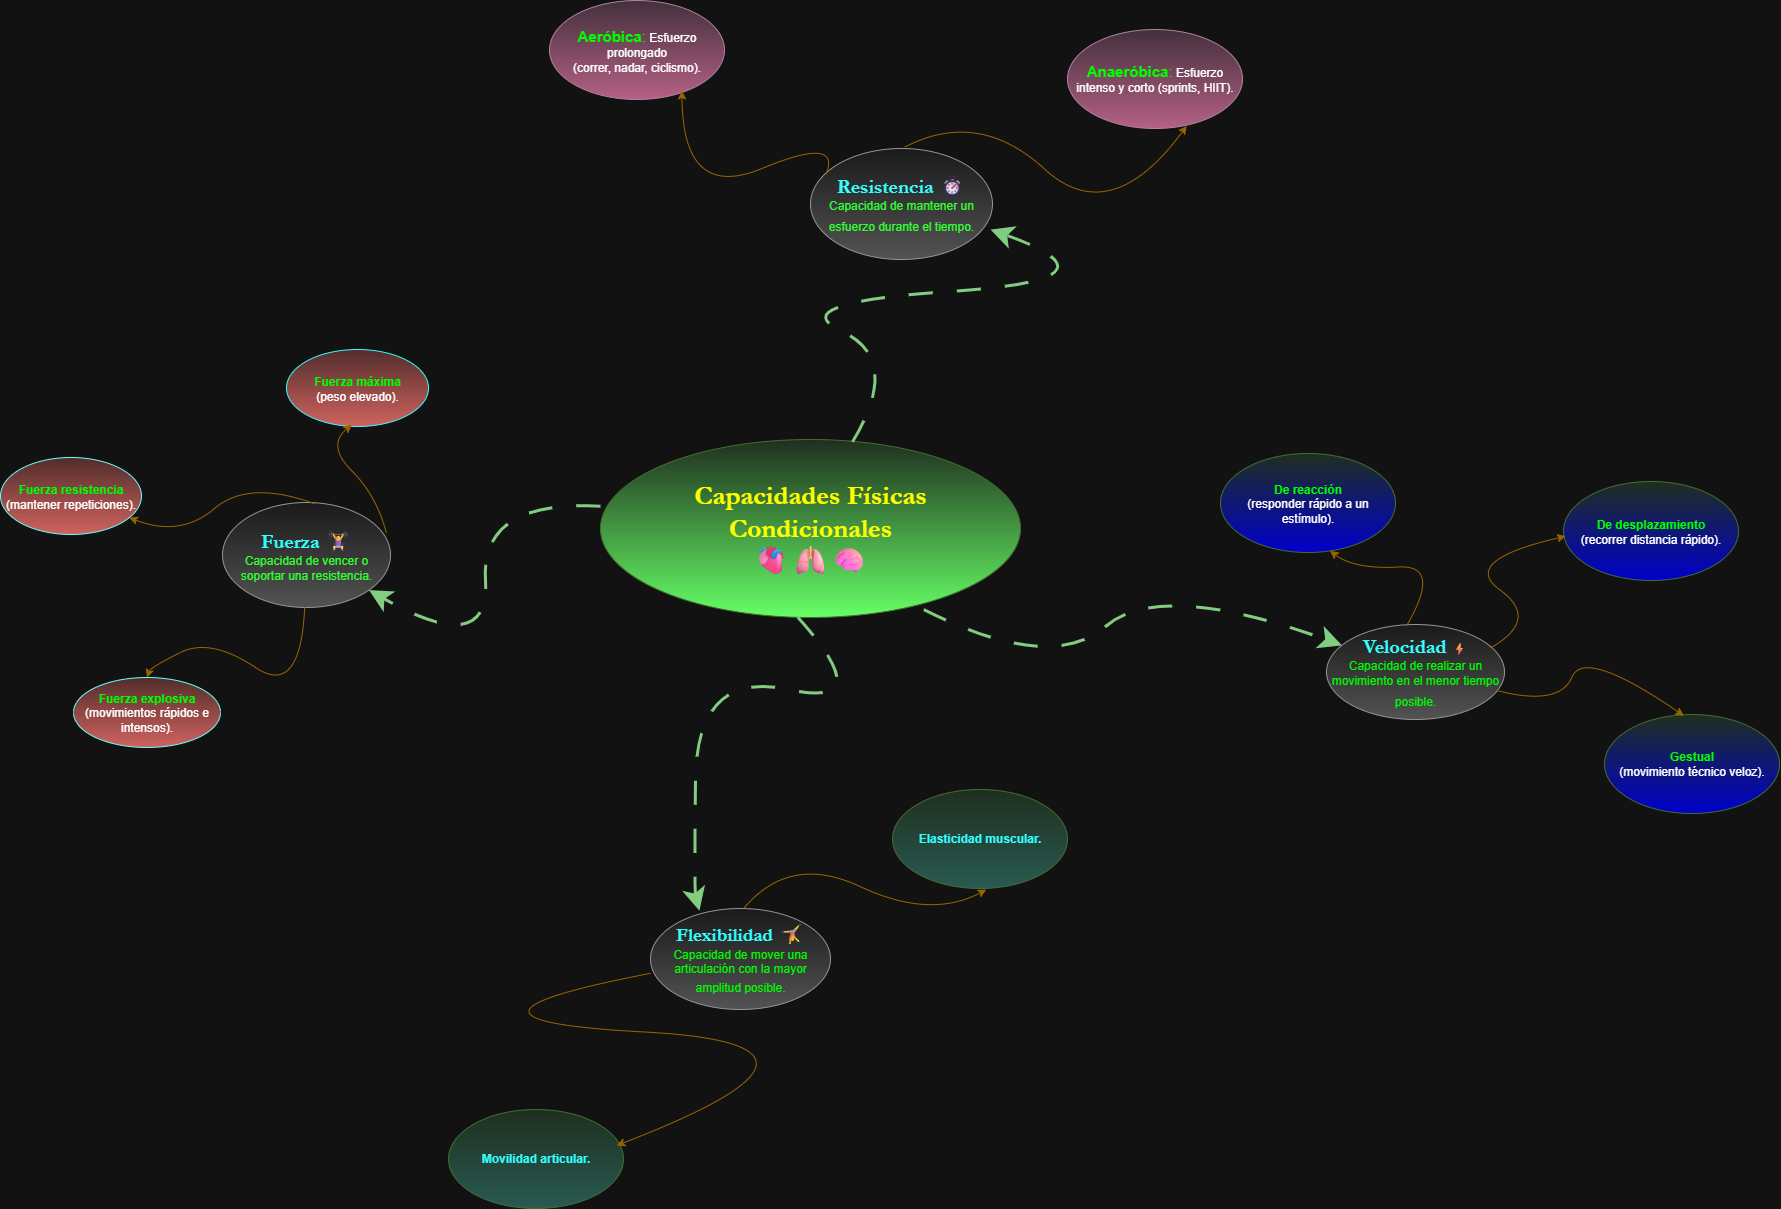

The diagram above was exported from draw.io. Its source (the exported page's mxGraphModel, read from the mxfile embedded in the PNG):
<mxGraphModel dx="1965" dy="1465" grid="1" gridSize="10" guides="1" tooltips="1" connect="1" arrows="1" fold="1" page="1" pageScale="1" pageWidth="3000" pageHeight="1700" math="0" shadow="0">
  <root>
    <mxCell id="0" />
    <mxCell id="1" parent="0" />
    <mxCell id="DVRhljdq_z2ZrViTuBWU-1" value="&lt;font face=&quot;Garamond&quot; style=&quot;&quot;&gt;&lt;b style=&quot;color: light-dark(rgb(0, 0, 0), rgb(255, 255, 0)); font-size: 27px;&quot;&gt;Capacidades Físicas &lt;br&gt;Condicionales&lt;/b&gt;&lt;br&gt;&lt;font style=&quot;font-size: 28px;&quot; color=&quot;#ffff00&quot;&gt;&lt;b style=&quot;&quot;&gt;🫀🫁🧠&lt;/b&gt;&lt;/font&gt;&lt;/font&gt;" style="ellipse;whiteSpace=wrap;html=1;fillColor=#d5e8d4;strokeColor=#82b366;gradientColor=light-dark(#97D077,#66FF66);" parent="1" vertex="1">
      <mxGeometry x="1330" y="750" width="420" height="178" as="geometry" />
    </mxCell>
    <mxCell id="DVRhljdq_z2ZrViTuBWU-3" value="&lt;font face=&quot;Garamond&quot; style=&quot;&quot;&gt;&lt;b style=&quot;color: light-dark(rgb(0, 0, 0), rgb(51, 255, 255)); font-size: 20px;&quot;&gt;Fuerza &lt;/b&gt;&lt;font style=&quot;font-size: 20px;&quot; color=&quot;#33ffff&quot;&gt;&lt;b style=&quot;&quot;&gt;🏋♀&lt;/b&gt;&lt;/font&gt;&lt;br&gt;&lt;/font&gt;&lt;font style=&quot;color: light-dark(rgb(0, 0, 0), rgb(51, 255, 51));&quot;&gt;Capacidad de vencer o soportar una resistencia.&lt;/font&gt;" style="ellipse;whiteSpace=wrap;html=1;fillColor=#f5f5f5;strokeColor=#666666;gradientColor=#b3b3b3;" parent="1" vertex="1">
      <mxGeometry x="952" y="813" width="168" height="105" as="geometry" />
    </mxCell>
    <mxCell id="DVRhljdq_z2ZrViTuBWU-4" value="&lt;font face=&quot;Garamond&quot; style=&quot;font-size: 19px; color: light-dark(rgb(0, 0, 0), rgb(51, 255, 255));&quot;&gt;&lt;b style=&quot;&quot;&gt;Flexibilidad&amp;nbsp;&lt;/b&gt;&lt;/font&gt;&lt;font style=&quot;font-size: 20px;&quot;&gt;🤸&lt;/font&gt;&lt;font face=&quot;Garamond&quot; style=&quot;font-size: 19px; color: light-dark(rgb(0, 0, 0), rgb(51, 255, 255));&quot;&gt;&lt;b style=&quot;&quot;&gt;&lt;br&gt;&lt;/b&gt;&lt;/font&gt;&lt;font style=&quot;color: light-dark(rgb(0, 0, 0), rgb(0, 255, 0));&quot;&gt;Capacidad de mover una articulación con la mayor amplitud posible.&lt;/font&gt;&lt;font face=&quot;Garamond&quot; style=&quot;font-size: 19px; color: light-dark(rgb(0, 0, 0), rgb(51, 255, 255));&quot;&gt;&lt;b style=&quot;&quot;&gt;&lt;/b&gt;&lt;/font&gt;" style="ellipse;whiteSpace=wrap;html=1;fillColor=#f5f5f5;strokeColor=#666666;gradientColor=#b3b3b3;" parent="1" vertex="1">
      <mxGeometry x="1380" y="1219" width="180" height="101" as="geometry" />
    </mxCell>
    <mxCell id="DVRhljdq_z2ZrViTuBWU-5" value="&lt;font face=&quot;Garamond&quot; style=&quot;font-size: 20px; color: light-dark(rgb(0, 0, 0), rgb(51, 255, 255));&quot;&gt;&lt;b&gt;Resistencia&amp;nbsp;&lt;/b&gt;&lt;/font&gt;&lt;font style=&quot;font-size: 20px;&quot;&gt;⏱&lt;/font&gt;&lt;font face=&quot;Garamond&quot; style=&quot;font-size: 20px; color: light-dark(rgb(0, 0, 0), rgb(51, 255, 255));&quot;&gt;&lt;b&gt;&lt;br&gt;&lt;/b&gt;&lt;/font&gt;&lt;font style=&quot;color: light-dark(rgb(0, 0, 0), rgb(51, 255, 51));&quot;&gt;Capacidad de mantener un esfuerzo durante el tiempo.&lt;/font&gt;&lt;font face=&quot;Garamond&quot; style=&quot;font-size: 20px; color: light-dark(rgb(0, 0, 0), rgb(51, 255, 255));&quot;&gt;&lt;b&gt;&lt;/b&gt;&lt;/font&gt;" style="ellipse;whiteSpace=wrap;html=1;fillColor=#f5f5f5;strokeColor=#666666;gradientColor=#b3b3b3;" parent="1" vertex="1">
      <mxGeometry x="1540" y="459" width="182" height="111" as="geometry" />
    </mxCell>
    <mxCell id="DVRhljdq_z2ZrViTuBWU-6" value="&lt;font face=&quot;Garamond&quot; style=&quot;font-size: 20px; color: light-dark(rgb(0, 0, 0), rgb(51, 255, 255));&quot;&gt;&lt;b&gt;Velocidad&amp;nbsp;&lt;/b&gt;&lt;/font&gt;⚡&lt;font face=&quot;Garamond&quot; style=&quot;font-size: 20px; color: light-dark(rgb(0, 0, 0), rgb(51, 255, 255));&quot;&gt;&lt;b&gt;&lt;br&gt;&lt;/b&gt;&lt;/font&gt;&lt;font style=&quot;color: light-dark(rgb(0, 0, 0), rgb(0, 255, 0));&quot;&gt;Capacidad de realizar un movimiento en el menor tiempo posible.&lt;/font&gt;&lt;font face=&quot;Garamond&quot; style=&quot;font-size: 20px; color: light-dark(rgb(0, 0, 0), rgb(51, 255, 255));&quot;&gt;&lt;b&gt;&lt;/b&gt;&lt;/font&gt;" style="ellipse;whiteSpace=wrap;html=1;fillColor=#f5f5f5;strokeColor=#666666;gradientColor=#b3b3b3;" parent="1" vertex="1">
      <mxGeometry x="2056" y="935" width="178" height="95" as="geometry" />
    </mxCell>
    <mxCell id="DVRhljdq_z2ZrViTuBWU-7" value="" style="curved=1;endArrow=classic;html=1;rounded=0;fillColor=#008a00;strokeColor=#005700;startSize=20;endSize=14;fontStyle=0;dashed=1;dashPattern=8 8;startArrow=none;startFill=0;exitX=0.6;exitY=0.013;exitDx=0;exitDy=0;exitPerimeter=0;strokeWidth=3;entryX=0.989;entryY=0.73;entryDx=0;entryDy=0;entryPerimeter=0;" parent="1" source="DVRhljdq_z2ZrViTuBWU-1" target="DVRhljdq_z2ZrViTuBWU-5" edge="1">
      <mxGeometry width="50" height="50" relative="1" as="geometry">
        <mxPoint x="1374" y="827" as="sourcePoint" />
        <mxPoint x="1780" y="550" as="targetPoint" />
        <Array as="points">
          <mxPoint x="1632" y="670" />
          <mxPoint x="1510" y="613" />
          <mxPoint x="1860" y="590" />
        </Array>
      </mxGeometry>
    </mxCell>
    <mxCell id="DVRhljdq_z2ZrViTuBWU-8" value="" style="curved=1;endArrow=classic;html=1;rounded=0;fillColor=#008a00;strokeColor=#005700;startSize=20;endSize=14;fontStyle=0;dashed=1;dashPattern=8 8;startArrow=none;startFill=0;strokeWidth=3;exitX=0;exitY=0.375;exitDx=0;exitDy=0;exitPerimeter=0;" parent="1" target="DVRhljdq_z2ZrViTuBWU-3" edge="1" source="DVRhljdq_z2ZrViTuBWU-1">
      <mxGeometry width="50" height="50" relative="1" as="geometry">
        <mxPoint x="1248.99" y="836" as="sourcePoint" />
        <mxPoint x="1075.9988941575305" y="661.0617369424644" as="targetPoint" />
        <Array as="points">
          <mxPoint x="1210" y="810" />
          <mxPoint x="1220" y="970" />
        </Array>
      </mxGeometry>
    </mxCell>
    <mxCell id="DVRhljdq_z2ZrViTuBWU-9" value="" style="curved=1;endArrow=classic;html=1;rounded=0;fillColor=#008a00;strokeColor=#005700;startSize=20;endSize=14;fontStyle=0;dashed=1;dashPattern=8 8;startArrow=none;startFill=0;entryX=0.272;entryY=0.022;entryDx=0;entryDy=0;entryPerimeter=0;strokeWidth=3;exitX=0.47;exitY=0.998;exitDx=0;exitDy=0;exitPerimeter=0;" parent="1" target="DVRhljdq_z2ZrViTuBWU-4" edge="1" source="DVRhljdq_z2ZrViTuBWU-1">
      <mxGeometry width="50" height="50" relative="1" as="geometry">
        <mxPoint x="1273" y="1014" as="sourcePoint" />
        <mxPoint x="1305" y="1156" as="targetPoint" />
        <Array as="points">
          <mxPoint x="1610" y="1020" />
          <mxPoint x="1426" y="980" />
          <mxPoint x="1424" y="1202" />
        </Array>
      </mxGeometry>
    </mxCell>
    <mxCell id="DVRhljdq_z2ZrViTuBWU-10" value="" style="curved=1;endArrow=classic;html=1;rounded=0;fillColor=#008a00;strokeColor=#005700;startSize=20;endSize=14;fontStyle=0;dashed=1;dashPattern=8 8;startArrow=none;startFill=0;strokeWidth=3;exitX=0.77;exitY=0.956;exitDx=0;exitDy=0;exitPerimeter=0;" parent="1" target="DVRhljdq_z2ZrViTuBWU-6" edge="1" source="DVRhljdq_z2ZrViTuBWU-1">
      <mxGeometry width="50" height="50" relative="1" as="geometry">
        <mxPoint x="1492" y="980" as="sourcePoint" />
        <mxPoint x="1521" y="1124" as="targetPoint" />
        <Array as="points">
          <mxPoint x="1780" y="984" />
          <mxPoint x="1890" y="890" />
        </Array>
      </mxGeometry>
    </mxCell>
    <mxCell id="DVRhljdq_z2ZrViTuBWU-18" value="&lt;strong data-end=&quot;594&quot; data-start=&quot;577&quot;&gt;&lt;font style=&quot;color: light-dark(rgb(0, 0, 0), rgb(0, 255, 0));&quot;&gt;Fuerza máxima&lt;/font&gt;&lt;/strong&gt; &lt;br&gt;(peso elevado)." style="ellipse;whiteSpace=wrap;html=1;fillColor=#f8cecc;strokeColor=light-dark(#B85450,#33FFFF);gradientColor=#ea6b66;" parent="1" vertex="1">
      <mxGeometry x="1016" y="660" width="142" height="77" as="geometry" />
    </mxCell>
    <mxCell id="DVRhljdq_z2ZrViTuBWU-19" value="&lt;strong data-end=&quot;639&quot; data-start=&quot;617&quot;&gt;&lt;font style=&quot;color: light-dark(rgb(0, 0, 0), rgb(0, 255, 0));&quot;&gt;Fuerza resistencia&lt;/font&gt;&lt;/strong&gt; (mantener repeticiones)." style="ellipse;whiteSpace=wrap;html=1;fillColor=#f8cecc;strokeColor=light-dark(#B85450,#66FFFF);gradientColor=#ea6b66;" parent="1" vertex="1">
      <mxGeometry x="730" y="768" width="141" height="77" as="geometry" />
    </mxCell>
    <mxCell id="DVRhljdq_z2ZrViTuBWU-20" value="&lt;span style=&quot;&quot; data-end=&quot;691&quot; data-start=&quot;671&quot;&gt;&lt;b&gt;&lt;font style=&quot;color: light-dark(rgb(0, 0, 0), rgb(0, 255, 0));&quot;&gt;Fuerza explosiva&lt;/font&gt;&lt;/b&gt;&lt;/span&gt; (movimientos rápidos e intensos)." style="ellipse;whiteSpace=wrap;html=1;fillColor=#f8cecc;strokeColor=light-dark(#B85450,#66FFFF);gradientColor=#ea6b66;" parent="1" vertex="1">
      <mxGeometry x="803" y="988" width="147" height="70" as="geometry" />
    </mxCell>
    <mxCell id="DVRhljdq_z2ZrViTuBWU-28" value="&lt;font style=&quot;color: light-dark(rgb(0, 0, 0), rgb(51, 255, 255));&quot;&gt;&lt;b&gt;Movilidad articular.&lt;/b&gt;&lt;/font&gt;" style="ellipse;whiteSpace=wrap;html=1;fillColor=#d5e8d4;strokeColor=#82b366;gradientColor=light-dark(#97D077,#295A52);" parent="1" vertex="1">
      <mxGeometry x="1178" y="1420" width="175" height="99" as="geometry" />
    </mxCell>
    <mxCell id="DVRhljdq_z2ZrViTuBWU-29" value="&lt;font style=&quot;color: light-dark(rgb(0, 0, 0), rgb(51, 255, 255));&quot;&gt;&lt;b&gt;Elasticidad muscular.&lt;/b&gt;&lt;/font&gt;" style="ellipse;whiteSpace=wrap;html=1;fillColor=#d5e8d4;strokeColor=#82b366;gradientColor=light-dark(#97D077,#295A52);" parent="1" vertex="1">
      <mxGeometry x="1622" y="1100" width="175" height="99" as="geometry" />
    </mxCell>
    <mxCell id="DVRhljdq_z2ZrViTuBWU-30" value="&lt;font style=&quot;color: light-dark(rgb(0, 0, 0), rgb(0, 255, 0)); font-size: 15px;&quot;&gt;&lt;strong style=&quot;&quot; data-end=&quot;908&quot; data-start=&quot;896&quot;&gt;Aeróbica&lt;/strong&gt;:&lt;/font&gt; Esfuerzo prolongado &lt;br&gt;(correr, nadar, ciclismo)." style="ellipse;whiteSpace=wrap;html=1;fillColor=#e6d0de;strokeColor=#996185;gradientColor=#d5739d;" parent="1" vertex="1">
      <mxGeometry x="1279" y="311" width="175" height="99" as="geometry" />
    </mxCell>
    <mxCell id="DVRhljdq_z2ZrViTuBWU-31" value="&lt;font style=&quot;color: light-dark(rgb(0, 0, 0), rgb(0, 255, 0)); font-size: 15px;&quot;&gt;&lt;strong style=&quot;&quot; data-end=&quot;977&quot; data-start=&quot;963&quot;&gt;Anaeróbica&lt;/strong&gt;:&lt;/font&gt; Esfuerzo intenso y corto (sprints, HIIT)." style="ellipse;whiteSpace=wrap;html=1;fillColor=#e6d0de;strokeColor=#996185;gradientColor=#d5739d;" parent="1" vertex="1">
      <mxGeometry x="1797" y="340" width="175" height="99" as="geometry" />
    </mxCell>
    <mxCell id="DVRhljdq_z2ZrViTuBWU-40" value="" style="curved=1;endArrow=classic;html=1;rounded=0;fillColor=#ffcd28;gradientColor=#ffa500;strokeColor=#d79b00;entryX=0.536;entryY=1.011;entryDx=0;entryDy=0;entryPerimeter=0;exitX=0.518;exitY=0;exitDx=0;exitDy=0;exitPerimeter=0;" parent="1" source="DVRhljdq_z2ZrViTuBWU-4" target="DVRhljdq_z2ZrViTuBWU-29" edge="1">
      <mxGeometry width="50" height="50" relative="1" as="geometry">
        <mxPoint x="1466" y="1214" as="sourcePoint" />
        <mxPoint x="1516" y="1164" as="targetPoint" />
        <Array as="points">
          <mxPoint x="1519" y="1164" />
          <mxPoint x="1660" y="1230" />
        </Array>
      </mxGeometry>
    </mxCell>
    <mxCell id="DVRhljdq_z2ZrViTuBWU-41" value="" style="curved=1;endArrow=classic;html=1;rounded=0;fillColor=#ffcd28;gradientColor=#ffa500;strokeColor=#d79b00;entryX=0.961;entryY=0.363;entryDx=0;entryDy=0;entryPerimeter=0;exitX=0;exitY=0.642;exitDx=0;exitDy=0;exitPerimeter=0;" parent="1" source="DVRhljdq_z2ZrViTuBWU-4" target="DVRhljdq_z2ZrViTuBWU-28" edge="1">
      <mxGeometry width="50" height="50" relative="1" as="geometry">
        <mxPoint x="1536" y="1239" as="sourcePoint" />
        <mxPoint x="1551" y="1149" as="targetPoint" />
        <Array as="points">
          <mxPoint x="1140" y="1330" />
          <mxPoint x="1608" y="1355" />
        </Array>
      </mxGeometry>
    </mxCell>
    <mxCell id="DVRhljdq_z2ZrViTuBWU-48" value="" style="curved=1;endArrow=classic;html=1;rounded=0;fillColor=#ffcd28;gradientColor=#ffa500;strokeColor=#d79b00;entryX=0.461;entryY=0.975;entryDx=0;entryDy=0;entryPerimeter=0;exitX=0.975;exitY=0.287;exitDx=0;exitDy=0;exitPerimeter=0;" parent="1" source="DVRhljdq_z2ZrViTuBWU-3" target="DVRhljdq_z2ZrViTuBWU-18" edge="1">
      <mxGeometry width="50" height="50" relative="1" as="geometry">
        <mxPoint x="1056" y="806" as="sourcePoint" />
        <mxPoint x="1106" y="756" as="targetPoint" />
        <Array as="points">
          <mxPoint x="1106" y="806" />
          <mxPoint x="1056" y="756" />
        </Array>
      </mxGeometry>
    </mxCell>
    <mxCell id="DVRhljdq_z2ZrViTuBWU-51" value="" style="curved=1;endArrow=classic;html=1;rounded=0;fillColor=#ffcd28;gradientColor=#ffa500;strokeColor=#d79b00;entryX=0.5;entryY=0;entryDx=0;entryDy=0;" parent="1" source="DVRhljdq_z2ZrViTuBWU-3" target="DVRhljdq_z2ZrViTuBWU-20" edge="1">
      <mxGeometry width="50" height="50" relative="1" as="geometry">
        <mxPoint x="950" y="928" as="sourcePoint" />
        <mxPoint x="890" y="988" as="targetPoint" />
        <Array as="points">
          <mxPoint x="1030" y="1008" />
          <mxPoint x="940" y="948" />
          <mxPoint x="880" y="978" />
        </Array>
      </mxGeometry>
    </mxCell>
    <mxCell id="DVRhljdq_z2ZrViTuBWU-52" value="" style="curved=1;endArrow=classic;html=1;rounded=0;fillColor=#ffcd28;gradientColor=#ffa500;strokeColor=#d79b00;exitX=0.55;exitY=0.013;exitDx=0;exitDy=0;exitPerimeter=0;" parent="1" source="DVRhljdq_z2ZrViTuBWU-3" target="DVRhljdq_z2ZrViTuBWU-19" edge="1">
      <mxGeometry width="50" height="50" relative="1" as="geometry">
        <mxPoint x="1015" y="784" as="sourcePoint" />
        <mxPoint x="1065" y="734" as="targetPoint" />
        <Array as="points">
          <mxPoint x="978" y="790" />
          <mxPoint x="910" y="848" />
        </Array>
      </mxGeometry>
    </mxCell>
    <mxCell id="DVRhljdq_z2ZrViTuBWU-53" value="" style="curved=1;endArrow=classic;html=1;rounded=0;fillColor=#ffcd28;gradientColor=#ffa500;strokeColor=#d79b00;exitX=0.086;exitY=0.23;exitDx=0;exitDy=0;exitPerimeter=0;entryX=0.757;entryY=0.913;entryDx=0;entryDy=0;entryPerimeter=0;" parent="1" source="DVRhljdq_z2ZrViTuBWU-5" target="DVRhljdq_z2ZrViTuBWU-30" edge="1">
      <mxGeometry width="50" height="50" relative="1" as="geometry">
        <mxPoint x="1626" y="487" as="sourcePoint" />
        <mxPoint x="1551" y="373" as="targetPoint" />
        <Array as="points">
          <mxPoint x="1571" y="446" />
          <mxPoint x="1412" y="512" />
        </Array>
      </mxGeometry>
    </mxCell>
    <mxCell id="DVRhljdq_z2ZrViTuBWU-54" value="" style="curved=1;endArrow=classic;html=1;rounded=0;fillColor=#ffcd28;gradientColor=#ffa500;strokeColor=#d79b00;entryX=0.681;entryY=0.974;entryDx=0;entryDy=0;entryPerimeter=0;exitX=0.516;exitY=-0.011;exitDx=0;exitDy=0;exitPerimeter=0;" parent="1" source="DVRhljdq_z2ZrViTuBWU-5" target="DVRhljdq_z2ZrViTuBWU-31" edge="1">
      <mxGeometry width="50" height="50" relative="1" as="geometry">
        <mxPoint x="1698" y="463" as="sourcePoint" />
        <mxPoint x="1637" y="333" as="targetPoint" />
        <Array as="points">
          <mxPoint x="1708" y="419" />
          <mxPoint x="1840" y="540" />
        </Array>
      </mxGeometry>
    </mxCell>
    <mxCell id="DVRhljdq_z2ZrViTuBWU-58" value="&lt;strong data-end=&quot;1202&quot; data-start=&quot;1187&quot;&gt;&lt;font style=&quot;color: light-dark(rgb(0, 0, 0), rgb(0, 255, 0));&quot;&gt;De reacción&lt;/font&gt;&lt;/strong&gt; &lt;br&gt;(responder rápido a un estímulo)." style="ellipse;whiteSpace=wrap;html=1;fillColor=#d5e8d4;strokeColor=#82b366;gradientColor=light-dark(#97D077,#0000CC);" parent="1" vertex="1">
      <mxGeometry x="1950" y="764" width="175" height="99" as="geometry" />
    </mxCell>
    <mxCell id="DVRhljdq_z2ZrViTuBWU-59" value="&lt;strong data-end=&quot;1264&quot; data-start=&quot;1243&quot;&gt;&lt;font style=&quot;color: light-dark(rgb(0, 0, 0), rgb(0, 255, 0));&quot;&gt;De desplazamiento&lt;/font&gt;&lt;/strong&gt; &lt;br&gt;(recorrer distancia rápido)." style="ellipse;whiteSpace=wrap;html=1;fillColor=#d5e8d4;strokeColor=#82b366;gradientColor=light-dark(#97D077,#0000CC);" parent="1" vertex="1">
      <mxGeometry x="2293" y="792" width="175" height="99" as="geometry" />
    </mxCell>
    <mxCell id="DVRhljdq_z2ZrViTuBWU-60" value="&lt;div&gt;&lt;font style=&quot;color: light-dark(rgb(0, 0, 0), rgb(0, 255, 0));&quot;&gt;&lt;strong style=&quot;&quot; data-end=&quot;1311&quot; data-start=&quot;1300&quot;&gt;Gestual&lt;/strong&gt; &lt;br&gt;&lt;/font&gt;&lt;font style=&quot;color: light-dark(rgb(0, 0, 0), rgb(255, 255, 255));&quot;&gt;(movimiento técnico veloz).&lt;/font&gt;&lt;/div&gt;" style="ellipse;whiteSpace=wrap;html=1;fillColor=#d5e8d4;strokeColor=#82b366;gradientColor=light-dark(#97D077,#0000CC);" parent="1" vertex="1">
      <mxGeometry x="2334" y="1025" width="175" height="99" as="geometry" />
    </mxCell>
    <mxCell id="DVRhljdq_z2ZrViTuBWU-62" value="" style="curved=1;endArrow=classic;html=1;rounded=0;fillColor=#ffcd28;gradientColor=#ffa500;strokeColor=#d79b00;entryX=0.626;entryY=0.983;entryDx=0;entryDy=0;entryPerimeter=0;exitX=0.449;exitY=0.016;exitDx=0;exitDy=0;exitPerimeter=0;" parent="1" source="DVRhljdq_z2ZrViTuBWU-6" target="DVRhljdq_z2ZrViTuBWU-58" edge="1">
      <mxGeometry width="50" height="50" relative="1" as="geometry">
        <mxPoint x="2138" y="920" as="sourcePoint" />
        <mxPoint x="2188" y="870" as="targetPoint" />
        <Array as="points">
          <mxPoint x="2172" y="875" />
          <mxPoint x="2084" y="880" />
        </Array>
      </mxGeometry>
    </mxCell>
    <mxCell id="DVRhljdq_z2ZrViTuBWU-63" value="" style="curved=1;endArrow=classic;html=1;rounded=0;fillColor=#ffcd28;gradientColor=#ffa500;strokeColor=#d79b00;entryX=0.013;entryY=0.553;entryDx=0;entryDy=0;entryPerimeter=0;exitX=0.92;exitY=0.248;exitDx=0;exitDy=0;exitPerimeter=0;" parent="1" source="DVRhljdq_z2ZrViTuBWU-6" target="DVRhljdq_z2ZrViTuBWU-59" edge="1">
      <mxGeometry width="50" height="50" relative="1" as="geometry">
        <mxPoint x="2231" y="959" as="sourcePoint" />
        <mxPoint x="2204" y="851" as="targetPoint" />
        <Array as="points">
          <mxPoint x="2270" y="930" />
          <mxPoint x="2189" y="871" />
        </Array>
      </mxGeometry>
    </mxCell>
    <mxCell id="DVRhljdq_z2ZrViTuBWU-64" value="" style="curved=1;endArrow=classic;html=1;rounded=0;fillColor=#ffcd28;gradientColor=#ffa500;strokeColor=#d79b00;entryX=0.454;entryY=0.014;entryDx=0;entryDy=0;entryPerimeter=0;" parent="1" source="DVRhljdq_z2ZrViTuBWU-6" target="DVRhljdq_z2ZrViTuBWU-60" edge="1">
      <mxGeometry width="50" height="50" relative="1" as="geometry">
        <mxPoint x="2239" y="1046" as="sourcePoint" />
        <mxPoint x="2314" y="934" as="targetPoint" />
        <Array as="points">
          <mxPoint x="2289" y="1017" />
          <mxPoint x="2314" y="958" />
        </Array>
      </mxGeometry>
    </mxCell>
  </root>
</mxGraphModel>